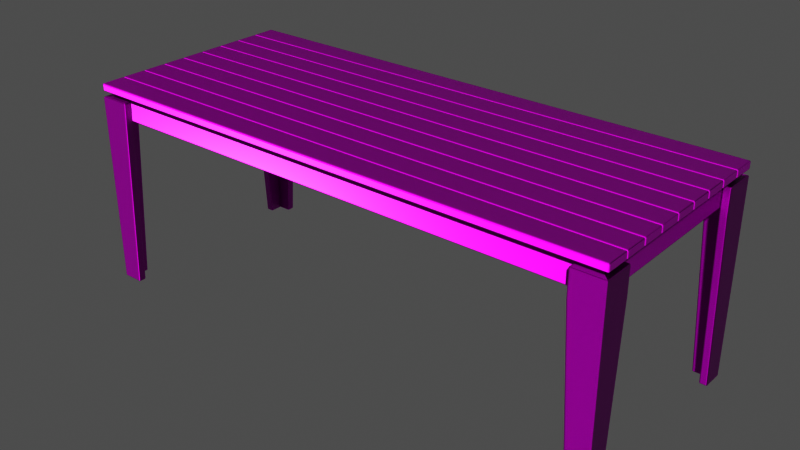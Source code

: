 # Source: table_1K_c3708834-272a-4e7b-bfbf-fa517579f1fd.blend  (saved by Blender 2.93.21; exported with 4.5.12 LTS)
import bpy
from mathutils import Matrix  # noqa: F401  (used for matrix-valued properties, if any)

bpy.ops.wm.read_factory_settings(use_empty=True)
scene = bpy.context.scene
scene.name = 'upload'

# ---- collections
col_table = bpy.data.collections.new('Table'); scene.collection.children.link(col_table)

# ---- images (referenced by path relative to the original .blend; pixels are not part of the script)
import os
ASSET_DIR = os.environ.get("B2B_ASSET_DIR", "")  # directory of the original .blend (textures are referenced by path, not embedded)
HERE = os.path.dirname(os.path.abspath(__file__))  # packed textures are extracted next to this script under _unpacked/

def load_image(name, relpath, width, height, colorspace="sRGB"):
    """Load a texture the original file referenced (path relative to the .blend, or extracted next to this script)."""
    p = next((c for c in (os.path.join(HERE, relpath), os.path.join(ASSET_DIR, relpath)) if relpath and os.path.exists(c)), "")
    if p:
        img = bpy.data.images.load(p, check_existing=True)
        img.name = name
    else:  # same state as the original file: an image datablock whose file is absent (Cycles renders it pink)
        img = bpy.data.images.new(name, width, height)
        img.source = "FILE"
        img.filepath = "//" + (relpath or name)
    img.colorspace_settings.name = colorspace
    return img
img_wood060_4k_normal_jpg = load_image('Wood060_4K_Normal.jpg', 'textures_1k/Wood060_4K_Normal.jpg', 1024, 1024, 'Non-Color')
img_wood060_4k_roughness_jpg = load_image('Wood060_4K_Roughness.jpg', 'textures_1k/Wood060_4K_Roughness.jpg', 1024, 1024, 'Non-Color')
img_wood060_4k_ambientocclusion_jpg = load_image('Wood060_4K_AmbientOcclusion.jpg', 'textures_1k/Wood060_4K_AmbientOcclusion.jpg', 1024, 1024, 'Non-Color')
img_wood060_4k_displacement_jpg = load_image('Wood060_4K_Displacement.jpg', 'textures_1k/Wood060_4K_Displacement.jpg', 1024, 1024, 'Non-Color')
img_wood060_4k_color_jpg = load_image('Wood060_4K_Color.jpg', 'textures_1k/Wood060_4K_Color.jpg', 1024, 1024, 'sRGB')

# ---- materials (node trees are filled in below, after node groups)
mat_ambientcg_wood060_4k_jpg = bpy.data.materials.new('ambientCG/Wood060/4K-JPG')
mat_ambientcg_wood060_4k_jpg.displacement_method = 'BOTH'
mat_ambientcg_wood060_4k_jpg.use_transparent_shadow = False
mat_ambientcg_wood060_4k_jpg.roughness = 1.0

# ---- node groups
ng_auto_smooth = bpy.data.node_groups.new('Auto Smooth', 'GeometryNodeTree')
_s = ng_auto_smooth.interface.new_socket(name='Geometry', in_out='OUTPUT', socket_type='NodeSocketGeometry')
_s = ng_auto_smooth.interface.new_socket(name='Geometry', in_out='INPUT', socket_type='NodeSocketGeometry')
_s = ng_auto_smooth.interface.new_socket(name='Angle', in_out='INPUT', socket_type='NodeSocketFloat')
_s.subtype = 'ANGLE'
_s.min_value = 0.0
_s.max_value = 3.142
ng_auto_smooth.is_modifier = True
_N = ng_auto_smooth.nodes; _L = ng_auto_smooth.links
n0 = _N.new('NodeGroupOutput'); n0.name = 'Group Output'; n0.location = (480, -100)
n1 = _N.new('NodeGroupInput'); n1.name = 'Group Input'; n1.location = (-420, -300)
n2 = _N.new('NodeGroupInput'); n2.name = 'Group Input.001'; n2.location = (-60, -100)
n3 = _N.new('GeometryNodeSetShadeSmooth'); n3.name = 'Set Shade Smooth'; n3.location = (120, -100)
n3.domain = 'EDGE'
n4 = _N.new('GeometryNodeSetShadeSmooth'); n4.name = 'Set Shade Smooth.001'; n4.location = (300, -100)
n5 = _N.new('GeometryNodeInputMeshEdgeAngle'); n5.name = 'Edge Angle'; n5.location = (-420, -220)
n6 = _N.new('GeometryNodeInputEdgeSmooth'); n6.name = 'Is Edge Smooth'; n6.location = (-60, -160)
n7 = _N.new('GeometryNodeInputShadeSmooth'); n7.name = 'Is Face Smooth'; n7.location = (-240, -340)
n8 = _N.new('FunctionNodeBooleanMath'); n8.name = 'Boolean Math'; n8.location = (-60, -220)
n9 = _N.new('FunctionNodeCompare'); n9.name = 'Compare'; n9.location = (-240, -180)
n9.operation = 'LESS_EQUAL'
_L.new(n5.outputs[0], n9.inputs[0])
_L.new(n4.outputs[0], n0.inputs[0])
_L.new(n1.outputs[1], n9.inputs[1])
_L.new(n9.outputs[0], n8.inputs[0])
_L.new(n7.outputs[0], n8.inputs[1])
_L.new(n2.outputs[0], n3.inputs[0])
_L.new(n6.outputs[0], n3.inputs[1])
_L.new(n3.outputs[0], n4.inputs[0])
_L.new(n8.outputs[0], n3.inputs[2])
n0.is_active_output = True

# ---- material node trees
mat_ambientcg_wood060_4k_jpg.use_nodes = True; mat_ambientcg_wood060_4k_jpg.node_tree.nodes.clear()
_N = mat_ambientcg_wood060_4k_jpg.node_tree.nodes; _L = mat_ambientcg_wood060_4k_jpg.node_tree.links
n0 = _N.new('NodeFrame'); n0.name = 'Frame'; n0.location = (-2382, 22)
n0.label = 'Texture Coordinates'
n0.width = 440
n1 = _N.new('ShaderNodeBsdfPrincipled'); n1.name = 'Principled BSDF'; n1.location = (-318, -8)
n1.distribution = 'GGX'
n1.subsurface_method = 'BURLEY'
n1.inputs[3].default_value = 1.45
n1.inputs[27].default_value = (0.0, 0.0, 0.0, 1.0)
n1.inputs[28].default_value = 1.0
n2 = _N.new('ShaderNodeTexCoord'); n2.name = 'Texture Coordinate'; n2.location = (30, -30)
n3 = _N.new('ShaderNodeMapping'); n3.name = 'Mapping'; n3.location = (270, -30)
n4 = _N.new('ShaderNodeTexImage'); n4.name = 'Image Texture.001'; n4.location = (-1872, -8)
n4.image = img_wood060_4k_normal_jpg
n5 = _N.new('ShaderNodeTexImage'); n5.name = 'Image Texture.002'; n5.location = (-712, -178)
n5.image = img_wood060_4k_roughness_jpg
n6 = _N.new('ShaderNodeTexImage'); n6.name = 'Image Texture.004'; n6.location = (-1052, -279)
n6.image = img_wood060_4k_ambientocclusion_jpg
n7 = _N.new('ShaderNodeSeparateColor'); n7.name = 'Separate RGB'; n7.location = (-1532, -8)
n8 = _N.new('ShaderNodeCombineColor'); n8.name = 'Combine RGB'; n8.location = (-1052, -550)
n9 = _N.new('ShaderNodeMath'); n9.name = 'Math'; n9.location = (-1292, -8)
n9.operation = 'SUBTRACT'
n9.inputs[0].default_value = 1.0
n9.inputs[2].default_value = 0.0
n10 = _N.new('ShaderNodeMix'); n10.name = 'Mix'; n10.location = (-712, -8)
n10.data_type = 'RGBA'
n10.blend_type = 'MULTIPLY'
n11 = _N.new('ShaderNodeOutputMaterial'); n11.name = 'Material Output'; n11.location = (22, -8)
n12 = _N.new('ShaderNodeNormalMap'); n12.name = 'Normal Map'; n12.location = (-768, -487)
n13 = _N.new('ShaderNodeTexImage'); n13.name = 'Image Texture.003'; n13.location = (-863, -671)
n13.image = img_wood060_4k_displacement_jpg
n14 = _N.new('ShaderNodeBump'); n14.name = 'Bump'; n14.location = (-538, -495)
n14.inputs[1].default_value = 1.0
n14.inputs[2].default_value = 1.0
n15 = _N.new('ShaderNodeTexImage'); n15.name = 'Image Texture'; n15.location = (-1052, -8)
n15.image = img_wood060_4k_color_jpg
n2.parent = n0
n3.parent = n0
_L.new(n1.outputs[0], n11.inputs[0])
_L.new(n2.outputs[2], n3.inputs[0])
_L.new(n3.outputs[0], n15.inputs[0])
_L.new(n3.outputs[0], n4.inputs[0])
_L.new(n3.outputs[0], n5.inputs[0])
_L.new(n3.outputs[0], n13.inputs[0])
_L.new(n3.outputs[0], n6.inputs[0])
_L.new(n4.outputs[0], n7.inputs[0])
_L.new(n7.outputs[0], n8.inputs[0])
_L.new(n7.outputs[1], n9.inputs[1])
_L.new(n9.outputs[0], n8.inputs[1])
_L.new(n7.outputs[2], n8.inputs[2])
_L.new(n8.outputs[0], n12.inputs[1])
_L.new(n12.outputs[0], n14.inputs[4])
_L.new(n5.outputs[0], n1.inputs[2])
_L.new(n15.outputs[0], n10.inputs[6])
_L.new(n6.outputs[0], n10.inputs[7])
_L.new(n10.outputs[2], n1.inputs[0])
_L.new(n14.outputs[0], n1.inputs[5])
_L.new(n13.outputs[0], n14.inputs[3])
n11.is_active_output = True

# ---- meshes
me_component_90 = bpy.data.meshes.new('Component#90')
me_component_90.from_pydata([(0.0, 0.5663, 0.0), (2.1, 0.5663, -0.03), (0.0, 0.5663, -0.03), (2.1, 0.5663, 0.0), (2.1, 0.4728, 0.0), (0.0, 0.4728, -0.03), (2.1, 0.4728, -0.03), (0.0, 0.4728, 0.0), (0.0, 0.6609, 0.0), (2.1, 0.6609, -0.03), (0.0, 0.6609, -0.03), (2.1, 0.6609, 0.0), (2.1, 0.5674, 0.0), (0.0, 0.5674, 0.0), (0.0, 0.5674, -0.03), (2.1, 0.5674, -0.03), (0.0, 0.3772, 0.0), (0.0, 0.2837, -0.03), (0.0, 0.2837, 0.0), (0.0, 0.3772, -0.03), (2.1, 0.2837, 0.0), (2.1, 0.2837, -0.03), (2.1, 0.3772, 0.0), (2.1, 0.3772, -0.03), (0.0, 0.09344, 0.0), (0.0, 0.0, -0.03), (0.0, 0.0, 0.0), (0.0, 0.09344, -0.03), (2.1, 0.0, 0.0), (2.1, 0.0, -0.03), (2.1, 0.09344, -0.03), (2.1, 0.09344, 0.0), (2.1, 0.2826, -0.03), (0.0, 0.1891, -0.03), (0.0, 0.2826, -0.03), (2.1, 0.1891, -0.03), (2.1, 0.1891, 0.0), (0.0, 0.2826, 0.0), (0.0, 0.1891, 0.0), (2.1, 0.2826, 0.0), (0.0, 0.188, 0.0), (0.0, 0.09457, -0.03), (0.0, 0.09457, 0.0), (0.0, 0.188, -0.03), (2.1, 0.188, -0.03), (2.1, 0.09457, 0.0), (2.1, 0.09457, -0.03), (2.1, 0.188, 0.0), (2.1, 0.4717, -0.03), (2.1, 0.3783, 0.0), (2.1, 0.3783, -0.03), (2.1, 0.4717, 0.0), (0.0, 0.4717, 0.0), (0.0, 0.3783, -0.03), (0.0, 0.3783, 0.0), (0.0, 0.4717, -0.03), (2.1, 0.85, -0.03), (0.0, 0.7566, -0.03), (0.0, 0.85, -0.03), (2.1, 0.7566, -0.03), (0.0, 0.85, 0.0), (2.1, 0.85, 0.0), (2.1, 0.7566, 0.0), (0.0, 0.7566, 0.0), (0.0, 0.7554, 0.0), (2.1, 0.7554, -0.03), (0.0, 0.7554, -0.03), (2.1, 0.7554, 0.0), (2.1, 0.662, 0.0), (2.1, 0.662, -0.03), (0.0, 0.662, -0.03), (0.0, 0.662, 0.0)], [], [(4, 3, 0, 7), (8, 11, 9, 10), (4, 7, 5, 6), (32, 39, 36, 35), (28, 31, 24, 26), (20, 18, 17, 21), (12, 11, 8, 13), (8, 10, 14, 13), (16, 19, 17, 18), (45, 47, 40, 42), (49, 51, 52, 54), (1, 3, 4, 6), (23, 22, 20, 21), (28, 26, 25, 29), (60, 61, 56, 58), (24, 27, 25, 26), (56, 61, 62, 59), (0, 2, 5, 7), (30, 29, 25, 27), (36, 38, 33, 35), (30, 31, 28, 29), (32, 35, 33, 34), (68, 71, 70, 69), (36, 39, 37, 38), (40, 43, 41, 42), (44, 46, 41, 43), (37, 34, 33, 38), (45, 42, 41, 46), (37, 39, 32, 34), (40, 47, 44, 43), (48, 51, 49, 50), (44, 47, 45, 46), (20, 22, 16, 18), (23, 21, 17, 19), (49, 54, 53, 50), (52, 51, 48, 55), (56, 59, 57, 58), (60, 58, 57, 63), (12, 13, 14, 15), (52, 55, 53, 54), (9, 15, 14, 10), (62, 61, 60, 63), (16, 22, 23, 19), (64, 67, 65, 66), (65, 67, 68, 69), (62, 63, 57, 59), (1, 6, 5, 2), (68, 67, 64, 71), (24, 31, 30, 27), (65, 69, 70, 66), (64, 66, 70, 71), (48, 50, 53, 55), (9, 11, 12, 15), (0, 3, 1, 2)])
_uv = me_component_90.uv_layers.new(name='UVMap')
_uv.uv.foreach_set('vector', [1.378, 1.023, 1.378, 1.226, 0.0, 1.226, 0.0, 1.023, 0.0, 0.0, -1.378, 0.0, -1.378, -0.06494, 0.0, -0.06494, 1.378, 0.0, 0.0, 0.0, 0.0, -0.06494, 1.378, -0.06494, 0.1854, -0.06494, 0.1854, 0.0, 0.1241, 0.0, 0.1241, -0.06494, 1.378, 0.0, 1.378, 0.2023, 0.0, 0.2023, 0.0, 0.0, 1.378, 0.0, 0.0, 0.0, 0.0, -0.06494, 1.378, -0.06494, 1.378, 1.228, 1.378, 1.43, 0.0, 1.43, 0.0, 1.228, -0.4336, 0.0, -0.4336, -0.06494, -0.3723, -0.06494, -0.3723, 0.0, -0.2475, 0.0, -0.2475, -0.06494, -0.1862, -0.06494, -0.1862, 0.0, 1.378, 0.2047, 1.378, 0.407, 0.0, 0.407, 0.0, 0.2047, 1.378, 0.8188, 1.378, 1.021, 0.0, 1.021, 0.0, 0.8188, 0.3716, -0.06494, 0.3716, 0.0, 0.3103, 0.0, 0.3103, -0.06494, 0.2475, -0.06494, 0.2475, 0.0, 0.1862, 0.0, 0.1862, -0.06494, 1.378, 0.0, 0.0, 0.0, 0.0, -0.06494, 1.378, -0.06494, 0.0, 0.0, -1.378, 0.0, -1.378, -0.06494, 0.0, -0.06494, -0.06132, 0.0, -0.06132, -0.06494, 0.0, -0.06494, 0.0, 0.0, 0.5577, -0.06494, 0.5577, 0.0, 0.4964, 0.0, 0.4964, -0.06494, -0.3716, 0.0, -0.3716, -0.06494, -0.3103, -0.06494, -0.3103, 0.0, -1.378, 0.2023, -1.378, 0.0, 0.0, 0.0, 0.0, 0.2023, 1.378, 0.0, 0.0, 0.0, 0.0, -0.06494, 1.378, -0.06494, 0.06132, -0.06494, 0.06132, 0.0, 0.0, 0.0, 0.0, -0.06494, -1.378, 0.6117, -1.378, 0.4094, 0.0, 0.4094, 0.0, 0.6117, 1.378, 0.0, 0.0, 0.0, 0.0, -0.06494, 1.378, -0.06494, 1.378, 0.4094, 1.378, 0.6117, 0.0, 0.6117, 0.0, 0.4094, -0.1234, 0.0, -0.1234, -0.06494, -0.06205, -0.06494, -0.06205, 0.0, -1.378, 0.407, -1.378, 0.2047, 0.0, 0.2047, 0.0, 0.407, -0.1854, 0.0, -0.1854, -0.06494, -0.1241, -0.06494, -0.1241, 0.0, 1.378, 0.0, 0.0, 0.0, 0.0, -0.06494, 1.378, -0.06494, 0.0, 0.0, -1.378, 0.0, -1.378, -0.06494, 0.0, -0.06494, 0.0, 0.0, -1.378, 0.0, -1.378, -0.06494, 0.0, -0.06494, 0.3095, -0.06494, 0.3095, 0.0, 0.2482, 0.0, 0.2482, -0.06494, 0.1234, -0.06494, 0.1234, 0.0, 0.06205, 0.0, 0.06205, -0.06494, 1.378, 0.6141, 1.378, 0.8163, 0.0, 0.8163, 0.0, 0.6141, -1.378, 0.8163, -1.378, 0.6141, 0.0, 0.6141, 0.0, 0.8163, 1.378, 0.0, 0.0, 0.0, 0.0, -0.06494, 1.378, -0.06494, 0.0, 0.0, -1.378, 0.0, -1.378, -0.06494, 0.0, -0.06494, -1.378, 1.84, -1.378, 1.638, 0.0, 1.638, 0.0, 1.84, -0.5577, 0.0, -0.5577, -0.06494, -0.4964, -0.06494, -0.4964, 0.0, 1.378, 0.0, 0.0, 0.0, 0.0, -0.06494, 1.378, -0.06494, -0.3095, 0.0, -0.3095, -0.06494, -0.2482, -0.06494, -0.2482, 0.0, -1.378, 1.43, -1.378, 1.228, 0.0, 1.228, 0.0, 1.43, 1.378, 1.638, 1.378, 1.84, 0.0, 1.84, 0.0, 1.638, 0.0, 0.0, -1.378, 0.0, -1.378, -0.06494, 0.0, -0.06494, 0.0, 0.0, -1.378, 0.0, -1.378, -0.06494, 0.0, -0.06494, 0.4957, -0.06494, 0.4957, 0.0, 0.4344, 0.0, 0.4344, -0.06494, 1.378, 0.0, 0.0, 0.0, 0.0, -0.06494, 1.378, -0.06494, -1.378, 1.226, -1.378, 1.023, 0.0, 1.023, 0.0, 1.226, 1.378, 1.433, 1.378, 1.635, 0.0, 1.635, 0.0, 1.433, 0.0, 0.0, -1.378, 0.0, -1.378, -0.06494, 0.0, -0.06494, -1.378, 1.635, -1.378, 1.433, 0.0, 1.433, 0.0, 1.635, -0.4957, 0.0, -0.4957, -0.06494, -0.4344, -0.06494, -0.4344, 0.0, -1.378, 1.021, -1.378, 0.8188, 0.0, 0.8188, 0.0, 1.021, 0.4336, -0.06494, 0.4336, 0.0, 0.3723, 0.0, 0.3723, -0.06494, 0.0, 0.0, -1.378, 0.0, -1.378, -0.06494, 0.0, -0.06494])
me_component_90.materials.append(mat_ambientcg_wood060_4k_jpg)
me_component_90.use_remesh_fix_poles = True
me_component_90.use_remesh_preserve_attributes = False
me_component_90.use_mirror_vertex_groups = False
me_component_90.update()
me_component_89 = bpy.data.meshes.new('Component#89')
me_component_89.from_pydata([(0.75, 0.0, 0.0), (0.0, 0.03, -0.03), (0.0, 0.0, 0.0), (0.75, 0.03, -0.03), (0.65, 0.12, -0.03), (0.0, 0.08, -0.03), (0.75, 0.12, -0.03), (0.65, 0.0, -0.12), (0.75, 0.0, -0.12), (0.0, 0.0, -0.08), (0.0, 0.03, -0.08), (0.75, 0.03, -0.12), (0.65, 0.03, -0.12), (0.65, 0.12, 0.0), (0.75, 0.12, 0.0), (0.0, 0.08, 0.0), (0.65, 0.73, 2.256e-17), (0.0, 0.77, -0.03), (0.65, 0.73, -0.03), (0.0, 0.77, 2.256e-17), (0.75, 0.73, 2.256e-17), (0.75, 0.73, -0.03), (0.65, 0.85, -0.12), (0.0, 0.82, -0.08), (0.0, 0.85, -0.08), (0.65, 0.82, -0.12), (0.75, 0.82, -0.03), (0.75, 0.82, -0.12), (0.0, 0.82, -0.03), (0.75, 0.85, -0.12), (0.75, 0.85, 2.256e-17), (0.0, 0.85, 2.256e-17), (0.75, 0.03, -2.07), (0.75, 0.0, -1.98), (0.75, 0.0, -2.1), (0.75, 0.03, -1.98), (0.65, 0.12, -2.1), (0.0, 0.0, -2.1), (0.0, 0.08, -2.1), (0.75, 0.12, -2.1), (0.65, 0.0, -1.98), (0.0, 0.03, -2.02), (0.0, 0.0, -2.02), (0.65, 0.03, -1.98), (0.0, 0.08, -2.07), (0.0, 0.03, -2.07), (0.65, 0.12, -2.07), (0.75, 0.12, -2.07), (0.75, 0.85, -2.1), (0.0, 0.82, -2.07), (0.0, 0.85, -2.1), (0.75, 0.82, -2.07), (0.65, 0.82, -1.98), (0.0, 0.85, -2.02), (0.0, 0.82, -2.02), (0.65, 0.85, -1.98), (0.75, 0.82, -1.98), (0.75, 0.85, -1.98), (0.0, 0.77, -2.1), (0.65, 0.73, -2.1), (0.75, 0.73, -2.1), (0.65, 0.73, -2.07), (0.0, 0.77, -2.07), (0.75, 0.73, -2.07)], [], [(12, 7, 9, 10), (4, 1, 5), (1, 4, 3), (3, 4, 6), (0, 7, 8), (48, 59, 58, 50), (10, 11, 12), (53, 57, 48, 50), (56, 57, 55, 52), (0, 3, 14), (14, 3, 6), (16, 19, 17, 18), (15, 1, 2), (1, 15, 5), (1, 9, 2), (9, 1, 10), (0, 2, 9, 7), (13, 0, 14), (11, 0, 8), (0, 11, 3), (13, 14, 6, 4), (40, 43, 41, 42), (20, 16, 18, 21), (22, 25, 23, 24), (11, 8, 7, 12), (26, 25, 27), (25, 26, 23), (23, 26, 28), (29, 26, 27), (26, 29, 30), (31, 23, 28), (23, 31, 24), (26, 17, 28), (17, 26, 18), (18, 26, 21), (26, 20, 21), (20, 26, 30), (31, 17, 19), (17, 31, 28), (61, 62, 58, 59), (24, 29, 22), (56, 54, 49, 51), (33, 35, 43, 40), (30, 16, 20), (32, 33, 34), (33, 32, 35), (0, 13, 15, 2), (34, 36, 39), (48, 51, 49, 50), (44, 46, 36, 38), (36, 34, 37, 38), (42, 33, 40), (32, 44, 45), (44, 32, 46), (46, 32, 47), (41, 37, 42), (37, 41, 45), (39, 32, 34), (32, 39, 47), (29, 27, 25, 22), (10, 1, 3, 11), (46, 47, 39, 36), (24, 31, 30, 29), (35, 41, 43), (45, 38, 37), (38, 45, 44), (52, 55, 53, 54), (31, 30, 26, 28), (32, 45, 37, 34), (16, 30, 31, 19), (59, 48, 60), (41, 35, 32, 45), (57, 53, 55), (33, 42, 37, 34), (54, 56, 52), (61, 49, 62), (49, 61, 51), (51, 61, 63), (48, 63, 60), (63, 48, 51), (63, 61, 59, 60), (49, 58, 62), (58, 49, 50), (48, 56, 51), (56, 48, 57), (15, 13, 4, 5), (53, 49, 54), (49, 53, 50), (0, 3, 1, 2)])
_uv = me_component_89.uv_layers.new(name='UVMap')
_uv.uv.foreach_set('vector', [-0.4273, 0.06494, -0.4273, -2.65e-16, 4.337e-19, 0.0, -3.036e-18, 0.06494, -0.4265, 0.2597, 0.0, 0.06494, 0.0, 0.1732, 0.0, 0.06494, -0.4265, 0.2597, -0.4921, 0.06494, -0.4921, 0.06494, -0.4265, 0.2597, -0.4921, 0.2597, 0.4921, 0.0, 0.4265, -0.2597, 0.4921, -0.2597, -0.4921, 1.84, -0.4265, 1.58, 0.0, 1.667, 0.0, 1.84, 0.0, -0.1732, -0.4921, -0.2597, -0.4265, -0.2597, 0.0, -4.372, -0.4921, -4.286, -0.4921, -4.545, 0.0, -4.545, 0.4921, 1.775, 0.4921, 1.84, 0.4265, 1.84, 0.4265, 1.775, 0.0, 0.0, 0.01969, -0.06494, 0.07874, 0.0, 0.07874, 0.0, 0.01969, -0.06494, 0.07874, -0.06494, 0.3963, -5.284e-17, -0.03103, -5.284e-17, -0.03103, -0.06494, 0.3963, -0.06494, -0.05249, 0.0, -0.01969, -0.06494, 0.0, 0.0, -0.01969, -0.06494, -0.05249, 0.0, -0.05249, -0.06494, -0.03281, -1.388e-17, -6.939e-18, 0.06494, -0.05249, 0.06494, -6.939e-18, 0.06494, -0.03281, -1.388e-17, -6.939e-18, -1.388e-17, 0.4921, 0.0, 0.0, 0.0, 0.0, -0.1732, 0.4265, -0.2597, 0.4265, 0.2597, 0.4921, 0.0, 0.4921, 0.2597, -4.163e-17, 0.06494, -0.07874, 0.0, -4.163e-17, 0.0, -0.07874, 0.0, -4.163e-17, 0.06494, -0.05906, 0.06494, -0.4265, 0.0, -0.4921, 0.0, -0.4921, -0.06494, -0.4265, -0.06494, -0.4273, 0.06494, -0.4273, -4.163e-17, -1.388e-17, 0.0, -1.388e-17, 0.06494, 0.4921, -4.792e-17, 0.4265, -4.792e-17, 0.4265, -0.06494, 0.4921, -0.06494, -0.4273, 0.06494, -0.4273, 1.11e-15, -4.337e-19, -4.441e-16, -3.469e-18, 0.06494, -0.4921, 0.06494, -0.4921, 0.0, -0.4265, 0.0, -0.4265, 0.06494, 0.4921, -0.06494, 0.4265, -0.2597, 0.4921, -0.2597, 0.4265, -0.2597, 0.4921, -0.06494, 0.0, -0.1732, 0.0, -0.1732, 0.4921, -0.06494, 0.0, -0.06494, 0.0, 0.06494, -0.05906, 6.661e-16, 0.0, 6.661e-16, -0.05906, 6.661e-16, 0.0, 0.06494, -0.07874, 0.06494, -0.05249, -6.661e-16, -2.082e-17, 0.06494, -0.03281, 0.06494, -2.082e-17, 0.06494, -0.05249, -6.661e-16, -2.082e-17, -6.661e-16, -0.4921, 1.775, 0.0, 1.667, 0.0, 1.775, 0.0, 1.667, -0.4921, 1.775, -0.4265, 1.58, -0.4265, 1.58, -0.4921, 1.775, -0.4921, 1.58, 0.5381, -0.06494, 0.479, 4.883e-17, 0.479, -0.06494, 0.479, 4.883e-17, 0.5381, -0.06494, 0.5577, 4.883e-17, -0.5577, 4.883e-17, -0.5052, -0.06494, -0.5052, 4.883e-17, -0.5052, -0.06494, -0.5577, 4.883e-17, -0.5381, -0.06494, 0.3963, -4.481, -0.03103, -4.481, -0.03103, -4.545, 0.3963, -4.545, 0.0, -0.1732, -0.4921, -0.2597, -0.4265, -0.2597, 0.4921, -4.286, 0.0, -4.372, 0.0, -4.481, 0.4921, -4.481, 0.4921, -7.873e-16, 0.4921, 0.06494, 0.4265, 0.06494, 0.4265, -7.873e-16, 0.4921, 1.84, 0.4265, 1.58, 0.4921, 1.58, -0.05906, 0.0, 2.22e-16, 0.06494, -0.07874, 0.06494, 2.22e-16, 0.06494, -0.05906, 0.0, 2.22e-16, 0.0, 0.4921, 0.0, 0.4265, 0.2597, 0.0, 0.1732, 0.0, 0.0, -0.4921, -8.35e-16, -0.4265, 0.2597, -0.4921, 0.2597, 0.4921, -4.515, 0.4921, -4.423, 0.0, -4.423, 0.0, -4.515, -0.003224, -4.481, -0.4305, -4.481, -0.4305, -4.545, -0.003224, -4.545, -0.4265, 0.2597, -0.4921, -8.35e-16, 0.0, -8.35e-16, 0.0, 0.1732, 0.0, -4.372, 0.4921, -4.286, 0.4265, -4.286, 0.4921, 0.06494, 0.0, 0.1732, 0.0, 0.06494, 0.0, 0.1732, 0.4921, 0.06494, 0.4265, 0.2597, 0.4265, 0.2597, 0.4921, 0.06494, 0.4921, 0.2597, 0.0, 0.06494, -0.05249, 0.0, 0.0, 0.0, -0.05249, 0.0, 0.0, 0.06494, -0.03281, 0.06494, 0.07874, -4.545, 0.01969, -4.481, 0.0, -4.545, 0.01969, -4.481, 0.07874, -4.545, 0.07874, -4.481, -0.4921, 1.84, -0.4921, 1.775, -0.4265, 1.775, -0.4265, 1.84, 0.0, -0.1732, 0.0, -0.06494, -0.4921, -0.06494, -0.4921, -0.2597, -0.4265, -4.481, -0.4921, -4.481, -0.4921, -4.545, -0.4265, -4.545, 0.0, -0.1732, 0.0, -6.383e-17, -0.4921, -6.383e-17, -0.4921, -0.2597, -0.4921, -4.286, 0.0, -4.372, -0.4265, -4.286, -0.01969, -4.481, -0.05249, -4.545, 0.0, -4.545, -0.05249, -4.545, -0.01969, -4.481, -0.05249, -4.481, -0.4273, 0.06494, -0.4273, 1.776e-15, 4.163e-17, -8.882e-16, 4.163e-17, 0.06494, 0.0, 1.301, -0.4921, 1.301, -0.4921, 1.209, 0.0, 1.209, 0.4921, -3.122, 0.0, -3.122, 0.0, -3.214, 0.4921, -3.214, 0.4265, 1.58, 0.4921, 1.84, 0.0, 1.84, 0.0, 1.667, -0.4265, 1.58, -0.4921, 1.84, -0.4921, 1.58, 0.0, -4.372, -0.4921, -4.286, -0.4921, -4.481, 0.0, -4.481, -0.4921, -4.286, 0.0, -4.372, -0.4265, -4.286, 0.4921, -4.286, 0.0, -4.372, 0.0, -4.545, 0.4921, -4.545, 0.0, -4.372, 0.4921, -4.286, 0.4265, -4.286, 0.4265, 1.58, 0.0, 1.775, 0.0, 1.667, 0.0, 1.775, 0.4265, 1.58, 0.4921, 1.775, 0.4921, 1.775, 0.4265, 1.58, 0.4921, 1.58, 0.5577, -4.545, 0.479, -4.481, 0.479, -4.545, 0.479, -4.481, 0.5577, -4.545, 0.5381, -4.481, 0.4921, -4.481, 0.4265, -4.481, 0.4265, -4.545, 0.4921, -4.545, -0.03281, 0.06494, 0.0, 8.882e-16, 0.0, 0.06494, 0.0, 8.882e-16, -0.03281, 0.06494, -0.05249, 8.882e-16, -0.07874, 4.441e-16, -2.22e-16, 0.06494, -0.05906, 0.06494, -2.22e-16, 0.06494, -0.07874, 4.441e-16, -2.22e-16, 4.441e-16, -0.003224, 0.0, -0.4305, 0.0, -0.4305, -0.06494, -0.003224, -0.06494, 6.661e-16, 0.06494, -0.03281, 2.22e-16, 6.661e-16, 2.22e-16, -0.03281, 2.22e-16, 6.661e-16, 0.06494, -0.05249, 0.06494, -0.4921, 0.0, -0.4921, -0.09183, 0.0, -0.09183, 0.0, 0.0])
me_component_89.materials.append(mat_ambientcg_wood060_4k_jpg)
me_component_89.use_remesh_fix_poles = True
me_component_89.use_remesh_preserve_attributes = False
me_component_89.use_mirror_vertex_groups = False
me_component_89.update()
me_component_87 = bpy.data.meshes.new('Component#87')
me_component_87.from_pydata([(2.04, 0.79, -0.1), (2.01, 0.03, -0.1), (2.01, 0.76, -0.1), (2.04, 0.0, -0.1), (2.01, 0.76, 0.0), (0.03, 0.76, -0.1), (0.03, 0.76, 0.0), (2.04, 0.79, 0.0), (3.948e-17, 0.79, 0.0), (0.03, 0.03, 0.0), (0.03, 0.03, -0.1), (2.01, 0.03, 0.0), (3.948e-17, 0.79, -0.1), (0.0, 0.0, -0.1), (0.0, 0.0, 0.0), (2.04, 0.0, 0.0)], [], [(0, 1, 2), (1, 0, 3), (5, 6, 9, 10), (6, 7, 8), (7, 6, 4), (8, 12, 13, 14), (8, 7, 0, 12), (9, 14, 13, 10), (4, 2, 1, 11), (0, 2, 4, 7), (0, 7, 15, 3), (11, 1, 3, 15), (10, 3, 13), (3, 10, 1), (0, 5, 12), (5, 0, 2), (12, 10, 13), (10, 12, 5), (9, 11, 1, 10), (9, 8, 14), (8, 9, 6), (15, 14, 13, 3), (15, 9, 14), (9, 15, 11), (12, 8, 6, 5), (15, 4, 11), (4, 15, 7), (4, 6, 5, 2)])
_uv = me_component_87.uv_layers.new(name='UVMap')
_uv.uv.foreach_set('vector', [0.1391, -0.1169, 0.6378, -0.05195, 0.1588, -0.05195, 0.6378, -0.05195, 0.1391, -0.1169, 0.6575, -0.1169, 0.4987, -0.2165, 0.4987, 0.0, 0.01969, 0.0, 0.01969, -0.2165, 0.01969, 1.645, 1.339, 1.71, 2.591e-17, 1.71, 1.339, 1.71, 0.01969, 1.645, 1.319, 1.645, -0.5184, 0.0, -0.5184, -0.2165, 0.0, -0.2165, 0.0, 0.0, -2.591e-17, 0.0, -1.339, 0.0, -1.339, -0.2165, -2.591e-17, -0.2165, 0.02784, 0.0, 0.0, 0.0, 0.0, -0.2165, 0.02784, -0.2165, -0.4987, 0.0, -0.4987, -0.2165, -0.01969, -0.2165, -0.01969, 0.0, -1.313, -0.2165, -1.285, -0.2165, -1.285, 0.0, -1.313, 0.0, 0.5184, -0.2165, 0.5184, 0.0, 0.0, 0.0, 0.0, -0.2165, 0.9187, 0.0, 0.9187, -0.2165, 0.9465, -0.2165, 0.9465, 0.0, -0.01969, 0.06494, -1.339, 0.0, 0.0, 0.0, -1.339, 0.0, -0.01969, 0.06494, -1.319, 0.06494, -1.339, 1.71, -0.01969, 1.645, -2.591e-17, 1.71, -0.01969, 1.645, -1.339, 1.71, -1.319, 1.645, 0.1391, 4.299, 0.6378, 4.234, 0.6575, 4.299, 0.6378, 4.234, 0.1391, 4.299, 0.1588, 4.234, -0.01969, 0.0, -1.319, 0.0, -1.319, -0.2165, -0.01969, -0.2165, 0.7165, 4.234, 1.215, 4.299, 0.6969, 4.299, 1.215, 4.299, 0.7165, 4.234, 1.196, 4.234, 1.339, 0.0, 0.0, 0.0, 0.0, -0.2165, 1.339, -0.2165, 1.339, 0.0, 0.01969, 0.06494, 0.0, 0.0, 0.01969, 0.06494, 1.339, 0.0, 1.319, 0.06494, 0.3665, -0.2165, 0.3665, 0.0, 0.3387, 0.0, 0.3387, -0.2165, 0.6969, -0.1169, 1.196, -0.05195, 0.7165, -0.05195, 1.196, -0.05195, 0.6969, -0.1169, 1.215, -0.1169, 1.319, 0.0, 0.01969, 0.0, 0.01969, -0.2165, 1.319, -0.2165])
me_component_87.materials.append(mat_ambientcg_wood060_4k_jpg)
me_component_87.use_remesh_fix_poles = True
me_component_87.use_remesh_preserve_attributes = False
me_component_87.use_mirror_vertex_groups = False
me_component_87.update()

# ---- objects
ob_table = bpy.data.objects.new('Table', None)
ob_component_90 = bpy.data.objects.new('Component#90', me_component_90)
ob_component_89 = bpy.data.objects.new('Component#89', me_component_89)
ob_component_87 = bpy.data.objects.new('Component#87', me_component_87)

# ---- transforms, parenting, visibility, modifiers, constraints
ob_table.location = (0.0, 0.0, 0.0)
ob_table.lineart.crease_threshold = 0.0
ob_component_90.parent = ob_table
ob_component_90.location = (-1.05, -0.425, 0.8)
ob_component_90.lineart.crease_threshold = 0.0
_m = ob_component_90.modifiers.new('Decimate', 'DECIMATE')
_m.decimate_type = 'DISSOLVE'
_m.delimit = {'MATERIAL', 'NORMAL', 'SEAM', 'SHARP', 'UV'}
_m = ob_component_90.modifiers.new('Bevel', 'BEVEL')
_m.width = 0.005
_m.width_pct = 0.005
_m.segments = 3
_m = ob_component_90.modifiers.new('Auto Smooth', 'NODES')
_m.node_group = ng_auto_smooth
_gi = [s.identifier for s in ng_auto_smooth.interface.items_tree if s.item_type == 'SOCKET' and s.in_out == 'INPUT']
_m[_gi[1]] = 0.5236  # Angle
ob_component_89.parent = ob_table
ob_component_89.location = (-1.05, -0.425, 0.0)
ob_component_89.rotation_euler = (0.0, -1.571, 0.0)
ob_component_89.lineart.crease_threshold = 0.0
_m = ob_component_89.modifiers.new('Decimate', 'DECIMATE')
_m.decimate_type = 'DISSOLVE'
_m.delimit = {'MATERIAL', 'NORMAL', 'SEAM', 'SHARP', 'UV'}
_m = ob_component_89.modifiers.new('Bevel', 'BEVEL')
_m.width = 0.005
_m.width_pct = 0.005
_m.segments = 3
_m = ob_component_89.modifiers.new('Auto Smooth', 'NODES')
_m.node_group = ng_auto_smooth
_gi = [s.identifier for s in ng_auto_smooth.interface.items_tree if s.item_type == 'SOCKET' and s.in_out == 'INPUT']
_m[_gi[1]] = 0.5236  # Angle
ob_component_87.parent = ob_table
ob_component_87.location = (-1.02, -0.395, 0.77)
ob_component_87.lineart.crease_threshold = 0.0
_m = ob_component_87.modifiers.new('Decimate', 'DECIMATE')
_m.decimate_type = 'DISSOLVE'
_m.delimit = {'MATERIAL', 'NORMAL', 'SEAM', 'SHARP', 'UV'}
_m = ob_component_87.modifiers.new('Bevel', 'BEVEL')
_m.width = 0.005
_m.width_pct = 0.005
_m.segments = 3
_m = ob_component_87.modifiers.new('Auto Smooth', 'NODES')
_m.node_group = ng_auto_smooth
_gi = [s.identifier for s in ng_auto_smooth.interface.items_tree if s.item_type == 'SOCKET' and s.in_out == 'INPUT']
_m[_gi[1]] = 0.5236  # Angle

# ---- collection membership
scene.collection.objects.link(ob_table)
scene.collection.objects.link(ob_component_90)
scene.collection.objects.link(ob_component_89)
scene.collection.objects.link(ob_component_87)
col_table.objects.link(ob_table)
col_table.objects.link(ob_component_90)
col_table.objects.link(ob_component_89)
col_table.objects.link(ob_component_87)

# ---- scene / render settings (as saved in the file)
scene.frame_start = 1; scene.frame_end = 250; scene.frame_set(1)
scene.render.engine = 'BLENDER_EEVEE_NEXT'
scene.render.image_settings.exr_codec = 'NONE'
scene.render.simplify_subdivision_render = 0
scene.render.simplify_child_particles_render = 0.0
scene.cycles.use_denoising = False
scene.cycles.samples = 128
scene.cycles.sampling_pattern = 'TABULATED_SOBOL'
scene.cycles.use_adaptive_sampling = False
scene.cycles.use_light_tree = False
scene.view_settings.view_transform = 'Raw'
bpy.context.view_layer.update()

# ---- added for rendering (the .blend has no active camera and no usable light): camera, sun + grey world if the file has none
cam_auto = bpy.data.cameras.new('AutoCamera')
cam_auto.lens = 50.0
cam_auto.sensor_width = 36.0
cam_auto.clip_end = 1000.0
ob_auto_camera = bpy.data.objects.new('AutoCamera', cam_auto)
scene.collection.objects.link(ob_auto_camera)
ob_auto_camera.location = (2.22295, -2.66754, 2.17836)
ob_auto_camera.rotation_euler = (1.09748, -7.21219e-08, 0.694738)
scene.camera = ob_auto_camera
light_auto_sun = bpy.data.lights.new('AutoSun', 'SUN')
light_auto_sun.energy = 3.0
light_auto_sun.angle = 0.0523599
ob_auto_sun = bpy.data.objects.new('AutoSun', light_auto_sun)
scene.collection.objects.link(ob_auto_sun)
ob_auto_sun.rotation_euler = (0.872665, 0.174533, 0.523599)
if scene.world is None:
    world_auto = bpy.data.worlds.new('AutoWorld')
    world_auto.color = (0.3, 0.3, 0.3)
    scene.world = world_auto
bpy.context.view_layer.update()
